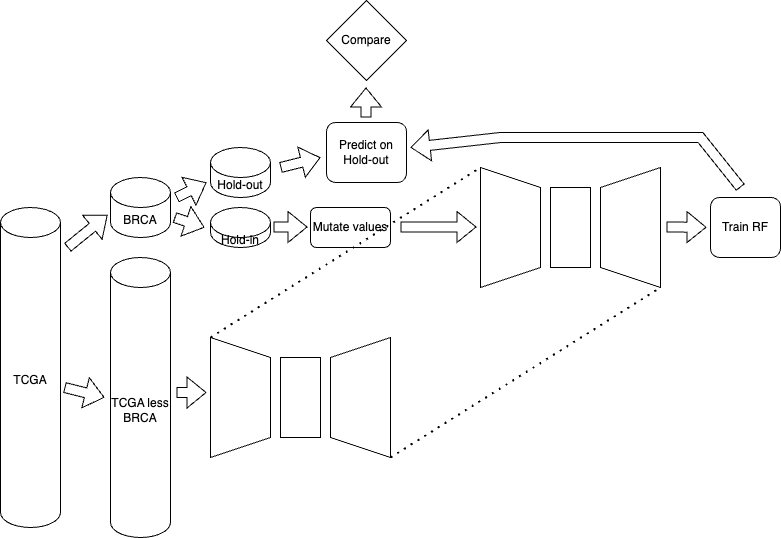

The diagram above was exported from draw.io. Its source (the exported page's mxGraphModel, read from the mxfile embedded in the PNG):
<mxGraphModel dx="1009" dy="1631" grid="1" gridSize="10" guides="1" tooltips="1" connect="1" arrows="1" fold="1" page="1" pageScale="1" pageWidth="850" pageHeight="1100" math="0" shadow="0">
  <root>
    <mxCell id="0" />
    <mxCell id="1" parent="0" />
    <mxCell id="K8qbocZIVU_GEjZZt682-1" value="TCGA" style="shape=cylinder3;whiteSpace=wrap;html=1;boundedLbl=1;backgroundOutline=1;size=15;" vertex="1" parent="1">
      <mxGeometry x="40" y="200" width="60" height="320" as="geometry" />
    </mxCell>
    <mxCell id="K8qbocZIVU_GEjZZt682-2" value="TCGA less BRCA" style="shape=cylinder3;whiteSpace=wrap;html=1;boundedLbl=1;backgroundOutline=1;size=15;" vertex="1" parent="1">
      <mxGeometry x="150" y="250" width="60" height="280" as="geometry" />
    </mxCell>
    <mxCell id="K8qbocZIVU_GEjZZt682-3" value="BRCA" style="shape=cylinder3;whiteSpace=wrap;html=1;boundedLbl=1;backgroundOutline=1;size=15;" vertex="1" parent="1">
      <mxGeometry x="150" y="170" width="60" height="60" as="geometry" />
    </mxCell>
    <mxCell id="K8qbocZIVU_GEjZZt682-4" value="Hold-out" style="shape=cylinder3;whiteSpace=wrap;html=1;boundedLbl=1;backgroundOutline=1;size=15;" vertex="1" parent="1">
      <mxGeometry x="250" y="140" width="60" height="50" as="geometry" />
    </mxCell>
    <mxCell id="K8qbocZIVU_GEjZZt682-5" value="Hold-in" style="shape=cylinder3;whiteSpace=wrap;html=1;boundedLbl=1;backgroundOutline=1;size=15;" vertex="1" parent="1">
      <mxGeometry x="250" y="200" width="60" height="40" as="geometry" />
    </mxCell>
    <mxCell id="K8qbocZIVU_GEjZZt682-9" value="" style="group" vertex="1" connectable="0" parent="1">
      <mxGeometry x="250" y="330" width="180" height="120" as="geometry" />
    </mxCell>
    <mxCell id="K8qbocZIVU_GEjZZt682-6" value="" style="shape=trapezoid;perimeter=trapezoidPerimeter;whiteSpace=wrap;html=1;fixedSize=1;rotation=90;" vertex="1" parent="K8qbocZIVU_GEjZZt682-9">
      <mxGeometry x="-30" y="30" width="120" height="60" as="geometry" />
    </mxCell>
    <mxCell id="K8qbocZIVU_GEjZZt682-7" value="" style="shape=trapezoid;perimeter=trapezoidPerimeter;whiteSpace=wrap;html=1;fixedSize=1;rotation=-90;" vertex="1" parent="K8qbocZIVU_GEjZZt682-9">
      <mxGeometry x="90" y="30" width="120" height="60" as="geometry" />
    </mxCell>
    <mxCell id="K8qbocZIVU_GEjZZt682-8" value="" style="rounded=0;whiteSpace=wrap;html=1;" vertex="1" parent="K8qbocZIVU_GEjZZt682-9">
      <mxGeometry x="70" y="20" width="40" height="80" as="geometry" />
    </mxCell>
    <mxCell id="K8qbocZIVU_GEjZZt682-14" value="" style="shape=flexArrow;endArrow=classic;html=1;rounded=0;" edge="1" parent="K8qbocZIVU_GEjZZt682-9">
      <mxGeometry width="50" height="50" relative="1" as="geometry">
        <mxPoint x="-34" y="55" as="sourcePoint" />
        <mxPoint x="-4" y="55" as="targetPoint" />
      </mxGeometry>
    </mxCell>
    <mxCell id="K8qbocZIVU_GEjZZt682-10" value="" style="shape=flexArrow;endArrow=classic;html=1;rounded=0;entryX=0;entryY=0.5;entryDx=0;entryDy=0;entryPerimeter=0;" edge="1" parent="1">
      <mxGeometry width="50" height="50" relative="1" as="geometry">
        <mxPoint x="104" y="380" as="sourcePoint" />
        <mxPoint x="144" y="390" as="targetPoint" />
      </mxGeometry>
    </mxCell>
    <mxCell id="K8qbocZIVU_GEjZZt682-11" value="" style="shape=flexArrow;endArrow=classic;html=1;rounded=0;entryX=0;entryY=0;entryDx=0;entryDy=37.5;entryPerimeter=0;" edge="1" parent="1">
      <mxGeometry width="50" height="50" relative="1" as="geometry">
        <mxPoint x="107" y="240" as="sourcePoint" />
        <mxPoint x="147" y="207.5" as="targetPoint" />
      </mxGeometry>
    </mxCell>
    <mxCell id="K8qbocZIVU_GEjZZt682-12" value="" style="shape=flexArrow;endArrow=classic;html=1;rounded=0;entryX=0;entryY=1;entryDx=0;entryDy=-15;entryPerimeter=0;" edge="1" parent="1">
      <mxGeometry width="50" height="50" relative="1" as="geometry">
        <mxPoint x="216" y="190" as="sourcePoint" />
        <mxPoint x="246" y="175" as="targetPoint" />
      </mxGeometry>
    </mxCell>
    <mxCell id="K8qbocZIVU_GEjZZt682-13" value="" style="shape=flexArrow;endArrow=classic;html=1;rounded=0;entryX=0;entryY=0.5;entryDx=0;entryDy=0;entryPerimeter=0;" edge="1" parent="1">
      <mxGeometry width="50" height="50" relative="1" as="geometry">
        <mxPoint x="214" y="210" as="sourcePoint" />
        <mxPoint x="244" y="220" as="targetPoint" />
      </mxGeometry>
    </mxCell>
    <mxCell id="K8qbocZIVU_GEjZZt682-15" value="Mutate values" style="rounded=1;whiteSpace=wrap;html=1;" vertex="1" parent="1">
      <mxGeometry x="350" y="200" width="80" height="40" as="geometry" />
    </mxCell>
    <mxCell id="K8qbocZIVU_GEjZZt682-16" value="" style="shape=flexArrow;endArrow=classic;html=1;rounded=0;entryX=0;entryY=0.5;entryDx=0;entryDy=0;entryPerimeter=0;" edge="1" parent="1">
      <mxGeometry width="50" height="50" relative="1" as="geometry">
        <mxPoint x="313" y="219.5" as="sourcePoint" />
        <mxPoint x="347" y="219.5" as="targetPoint" />
      </mxGeometry>
    </mxCell>
    <mxCell id="K8qbocZIVU_GEjZZt682-17" value="" style="endArrow=none;dashed=1;html=1;dashPattern=1 3;strokeWidth=2;rounded=0;exitX=0;exitY=1;exitDx=0;exitDy=0;entryX=0;entryY=1;entryDx=0;entryDy=0;" edge="1" parent="1" source="K8qbocZIVU_GEjZZt682-6" target="K8qbocZIVU_GEjZZt682-20">
      <mxGeometry width="50" height="50" relative="1" as="geometry">
        <mxPoint x="350" y="340" as="sourcePoint" />
        <mxPoint x="530" y="200" as="targetPoint" />
      </mxGeometry>
    </mxCell>
    <mxCell id="K8qbocZIVU_GEjZZt682-18" value="" style="endArrow=none;dashed=1;html=1;dashPattern=1 3;strokeWidth=2;rounded=0;exitX=0;exitY=1;exitDx=0;exitDy=0;entryX=0;entryY=1;entryDx=0;entryDy=0;" edge="1" parent="1" source="K8qbocZIVU_GEjZZt682-7" target="K8qbocZIVU_GEjZZt682-21">
      <mxGeometry width="50" height="50" relative="1" as="geometry">
        <mxPoint x="430" y="330" as="sourcePoint" />
        <mxPoint x="710" y="200" as="targetPoint" />
      </mxGeometry>
    </mxCell>
    <mxCell id="K8qbocZIVU_GEjZZt682-19" value="" style="group" vertex="1" connectable="0" parent="1">
      <mxGeometry x="520" y="160" width="180" height="120" as="geometry" />
    </mxCell>
    <mxCell id="K8qbocZIVU_GEjZZt682-20" value="" style="shape=trapezoid;perimeter=trapezoidPerimeter;whiteSpace=wrap;html=1;fixedSize=1;rotation=90;" vertex="1" parent="K8qbocZIVU_GEjZZt682-19">
      <mxGeometry x="-30" y="30" width="120" height="60" as="geometry" />
    </mxCell>
    <mxCell id="K8qbocZIVU_GEjZZt682-21" value="" style="shape=trapezoid;perimeter=trapezoidPerimeter;whiteSpace=wrap;html=1;fixedSize=1;rotation=-90;" vertex="1" parent="K8qbocZIVU_GEjZZt682-19">
      <mxGeometry x="90" y="30" width="120" height="60" as="geometry" />
    </mxCell>
    <mxCell id="K8qbocZIVU_GEjZZt682-22" value="" style="rounded=0;whiteSpace=wrap;html=1;" vertex="1" parent="K8qbocZIVU_GEjZZt682-19">
      <mxGeometry x="70" y="20" width="40" height="80" as="geometry" />
    </mxCell>
    <mxCell id="K8qbocZIVU_GEjZZt682-23" value="" style="shape=flexArrow;endArrow=classic;html=1;rounded=0;" edge="1" parent="1">
      <mxGeometry width="50" height="50" relative="1" as="geometry">
        <mxPoint x="440" y="219.5" as="sourcePoint" />
        <mxPoint x="516" y="219.5" as="targetPoint" />
      </mxGeometry>
    </mxCell>
    <mxCell id="K8qbocZIVU_GEjZZt682-24" value="" style="shape=flexArrow;endArrow=classic;html=1;rounded=0;" edge="1" parent="1">
      <mxGeometry width="50" height="50" relative="1" as="geometry">
        <mxPoint x="706" y="219.5" as="sourcePoint" />
        <mxPoint x="746" y="219.76666666666665" as="targetPoint" />
      </mxGeometry>
    </mxCell>
    <mxCell id="K8qbocZIVU_GEjZZt682-25" value="Train RF" style="rounded=1;whiteSpace=wrap;html=1;" vertex="1" parent="1">
      <mxGeometry x="750" y="190" width="70" height="60" as="geometry" />
    </mxCell>
    <mxCell id="K8qbocZIVU_GEjZZt682-26" value="" style="shape=flexArrow;endArrow=classic;html=1;rounded=0;" edge="1" parent="1">
      <mxGeometry width="50" height="50" relative="1" as="geometry">
        <mxPoint x="780" y="180" as="sourcePoint" />
        <mxPoint x="450" y="140" as="targetPoint" />
        <Array as="points">
          <mxPoint x="740" y="130" />
          <mxPoint x="540" y="130" />
        </Array>
      </mxGeometry>
    </mxCell>
    <mxCell id="K8qbocZIVU_GEjZZt682-27" value="" style="shape=flexArrow;endArrow=classic;html=1;rounded=0;" edge="1" parent="1">
      <mxGeometry width="50" height="50" relative="1" as="geometry">
        <mxPoint x="320" y="160" as="sourcePoint" />
        <mxPoint x="360" y="150" as="targetPoint" />
      </mxGeometry>
    </mxCell>
    <mxCell id="K8qbocZIVU_GEjZZt682-28" value="Predict on Hold-out" style="rounded=1;whiteSpace=wrap;html=1;" vertex="1" parent="1">
      <mxGeometry x="366" y="115" width="80" height="60" as="geometry" />
    </mxCell>
    <mxCell id="K8qbocZIVU_GEjZZt682-29" value="Compare" style="rhombus;whiteSpace=wrap;html=1;" vertex="1" parent="1">
      <mxGeometry x="366" y="-7" width="80" height="80" as="geometry" />
    </mxCell>
    <mxCell id="K8qbocZIVU_GEjZZt682-30" value="" style="shape=flexArrow;endArrow=classic;html=1;rounded=0;" edge="1" parent="1">
      <mxGeometry width="50" height="50" relative="1" as="geometry">
        <mxPoint x="405.5" y="110" as="sourcePoint" />
        <mxPoint x="405.5" y="80" as="targetPoint" />
      </mxGeometry>
    </mxCell>
  </root>
</mxGraphModel>